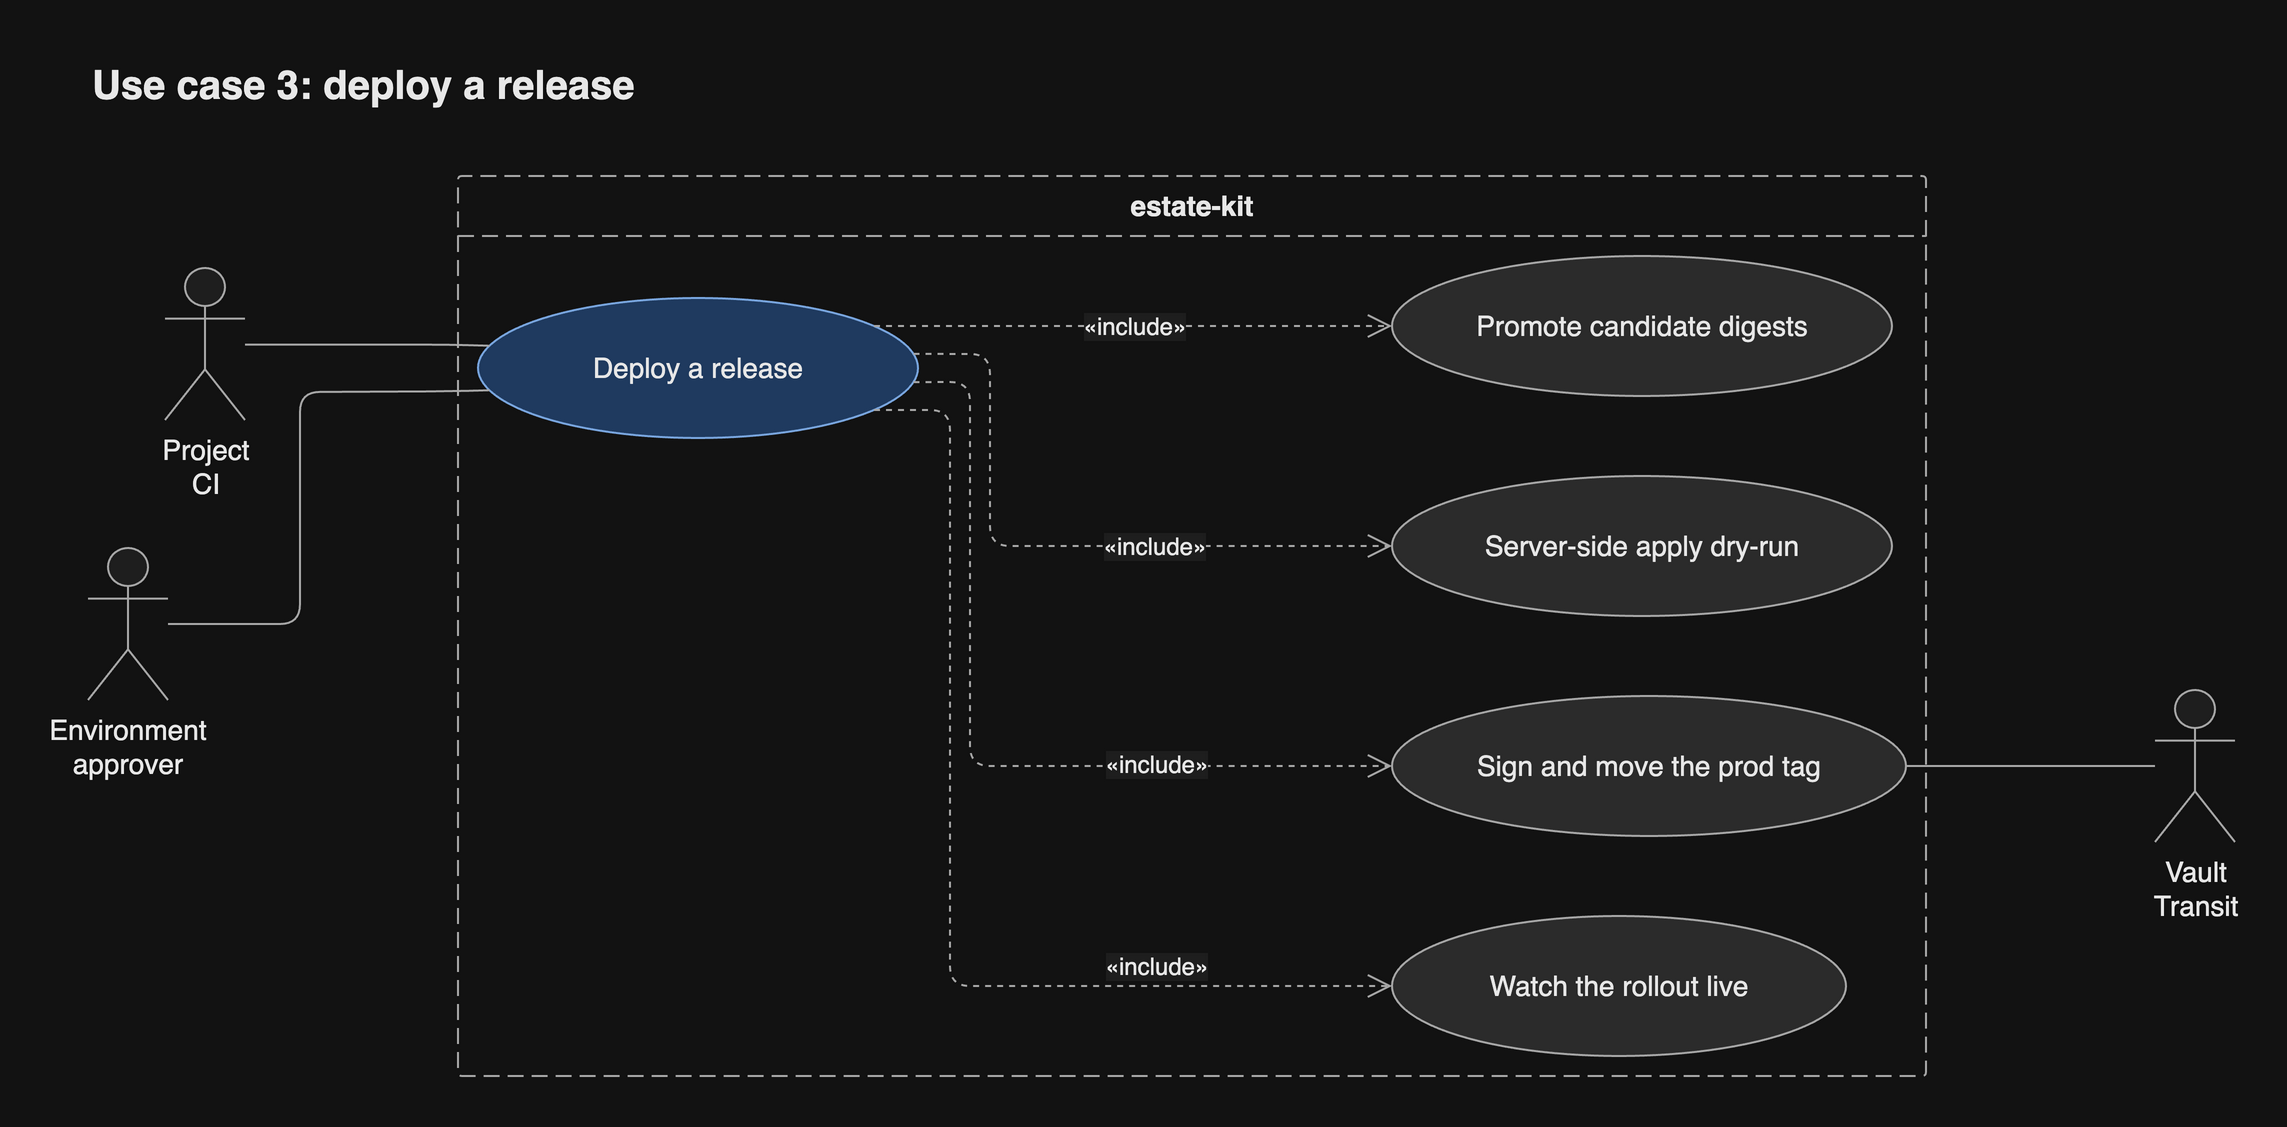

The diagram above was exported from draw.io. Its source (the exported page's mxGraphModel, read from the mxfile embedded in the PNG):
<mxGraphModel grid="0" gridSize="10" guides="1" tooltips="1" connect="1" arrows="1" fold="0" page="0" pageScale="1" pageWidth="827" pageHeight="1169" math="0" shadow="0">
  <root>
    <mxCell id="0" />
    <mxCell id="1" parent="0" />
    <mxCell id="sys" parent="1" style="swimlane;startSize=30;rounded=1;arcSize=4;absoluteArcSize=1;container=1;collapsible=0;dashed=1;dashPattern=8 4;html=1;whiteSpace=wrap;fontSize=14;fontColor=light-dark(#1a1a1a,#e8e8e8);fontStyle=1;fillColor=none;swimlaneFillColor=none;strokeColor=light-dark(#666666,#a8a8a8);fontFamily=Helvetica;" value="estate-kit" vertex="1">
      <mxGeometry height="450" width="734" x="247" y="12" as="geometry" />
    </mxCell>
    <mxCell id="uc" parent="sys" style="ellipse;html=1;whiteSpace=wrap;fontSize=14;fontColor=light-dark(#1a1a1a,#e8e8e8);fillColor=light-dark(#dae8fc,#1f3a5f);strokeColor=light-dark(#6c8ebf,#7aa7e0);fontFamily=Helvetica;" value="Deploy a release" vertex="1">
      <mxGeometry height="70" width="220" x="10" y="61" as="geometry" />
    </mxCell>
    <mxCell id="i0" parent="sys" style="ellipse;html=1;whiteSpace=wrap;fontSize=14;fontColor=light-dark(#1a1a1a,#e8e8e8);fillColor=light-dark(#f5f5f5,#2b2b2b);strokeColor=light-dark(#666666,#a8a8a8);fontFamily=Helvetica;" value="Promote candidate digests" vertex="1">
      <mxGeometry height="70" width="250" x="467" y="40" as="geometry" />
    </mxCell>
    <mxCell id="i1" parent="sys" style="ellipse;html=1;whiteSpace=wrap;fontSize=14;fontColor=light-dark(#1a1a1a,#e8e8e8);fillColor=light-dark(#f5f5f5,#2b2b2b);strokeColor=light-dark(#666666,#a8a8a8);fontFamily=Helvetica;" value="Server-side apply dry-run" vertex="1">
      <mxGeometry height="70" width="250" x="467" y="150" as="geometry" />
    </mxCell>
    <mxCell id="i2" parent="sys" style="ellipse;html=1;whiteSpace=wrap;fontSize=14;fontColor=light-dark(#1a1a1a,#e8e8e8);fillColor=light-dark(#f5f5f5,#2b2b2b);strokeColor=light-dark(#666666,#a8a8a8);fontFamily=Helvetica;" value="Sign and move the prod tag" vertex="1">
      <mxGeometry height="70" width="257" x="467" y="260" as="geometry" />
    </mxCell>
    <mxCell id="i3" parent="sys" style="ellipse;html=1;whiteSpace=wrap;fontSize=14;fontColor=light-dark(#1a1a1a,#e8e8e8);fillColor=light-dark(#f5f5f5,#2b2b2b);strokeColor=light-dark(#666666,#a8a8a8);fontFamily=Helvetica;" value="Watch the rollout live" vertex="1">
      <mxGeometry height="70" width="227" x="467" y="370" as="geometry" />
    </mxCell>
    <mxCell id="e3" edge="1" parent="sys" source="uc" style="html=1;rounded=1;fontSize=14;fontSize=12;fontColor=light-dark(#1a1a1a,#e8e8e8);strokeColor=light-dark(#666666,#a8a8a8);endArrow=open;endSize=10;dashed=1;noEdgeStyle=1;orthogonal=1;curved=0;exitX=0.9;exitY=0.2;entryX=0;entryY=0.5;fontFamily=Helvetica;labelBackgroundColor=light-dark(#ffffff,#1e1e1e);" target="i0" value="«include»">
      <mxGeometry relative="1" as="geometry">
        <mxPoint as="offset" />
        <Array as="points">
          <mxPoint x="230" y="75" />
        </Array>
      </mxGeometry>
    </mxCell>
    <mxCell id="e4" edge="1" parent="sys" source="uc" style="html=1;rounded=1;fontSize=14;fontSize=12;fontColor=light-dark(#1a1a1a,#e8e8e8);strokeColor=light-dark(#666666,#a8a8a8);endArrow=open;endSize=10;dashed=1;noEdgeStyle=1;orthogonal=1;curved=0;exitX=0.9899;exitY=0.4;entryX=0;entryY=0.5;fontFamily=Helvetica;labelBackgroundColor=light-dark(#ffffff,#1e1e1e);" target="i1" value="«include»">
      <mxGeometry relative="1" as="geometry">
        <mxPoint x="48" as="offset" />
        <Array as="points">
          <mxPoint x="266" y="89" />
          <mxPoint x="266" y="185" />
        </Array>
      </mxGeometry>
    </mxCell>
    <mxCell id="e5" edge="1" parent="sys" source="uc" style="html=1;rounded=1;fontSize=14;fontSize=12;fontColor=light-dark(#1a1a1a,#e8e8e8);strokeColor=light-dark(#666666,#a8a8a8);endArrow=open;endSize=10;dashed=1;noEdgeStyle=1;orthogonal=1;curved=0;exitX=0.9899;exitY=0.6;entryX=0;entryY=0.5;fontFamily=Helvetica;labelBackgroundColor=light-dark(#ffffff,#1e1e1e);" target="i2" value="«include»">
      <mxGeometry relative="1" as="geometry">
        <mxPoint x="92.5" y="3.5" as="offset" />
        <Array as="points">
          <mxPoint x="256" y="103" />
          <mxPoint x="256" y="295" />
        </Array>
      </mxGeometry>
    </mxCell>
    <mxCell id="e6" edge="1" parent="sys" source="uc" style="html=1;rounded=1;fontSize=14;fontSize=12;fontColor=light-dark(#1a1a1a,#e8e8e8);strokeColor=light-dark(#666666,#a8a8a8);endArrow=open;endSize=10;dashed=1;noEdgeStyle=1;orthogonal=1;curved=0;exitX=0.9;exitY=0.8;entryX=0;entryY=0.5;fontFamily=Helvetica;labelBackgroundColor=light-dark(#ffffff,#1e1e1e);" target="i3" value="«include»">
      <mxGeometry relative="1" as="geometry">
        <mxPoint x="102.5" y="41.5" as="offset" />
        <Array as="points">
          <mxPoint x="246" y="117" />
          <mxPoint x="246" y="405" />
        </Array>
      </mxGeometry>
    </mxCell>
    <mxCell id="a0" parent="1" style="shape=umlActor;verticalLabelPosition=bottom;verticalAlign=top;outlineConnect=0;html=1;whiteSpace=wrap;fontSize=14;fontColor=light-dark(#1a1a1a,#e8e8e8);fillColor=light-dark(#ffffff,#1e1e1e);strokeColor=light-dark(#666666,#a8a8a8);fontFamily=Helvetica;" value="Project CI" vertex="1">
      <mxGeometry height="76" width="40" x="100.5" y="58" as="geometry" />
    </mxCell>
    <mxCell id="a1" parent="1" style="shape=umlActor;verticalLabelPosition=bottom;verticalAlign=top;outlineConnect=0;html=1;whiteSpace=wrap;fontSize=14;fontColor=light-dark(#1a1a1a,#e8e8e8);fillColor=light-dark(#ffffff,#1e1e1e);strokeColor=light-dark(#666666,#a8a8a8);fontFamily=Helvetica;" value="Environment approver" vertex="1">
      <mxGeometry height="76" width="40" x="62" y="198" as="geometry" />
    </mxCell>
    <mxCell id="e1" edge="1" parent="1" source="a0" style="html=1;rounded=1;fontSize=14;fontSize=12;fontColor=light-dark(#1a1a1a,#e8e8e8);strokeColor=light-dark(#666666,#a8a8a8);endArrow=none;noEdgeStyle=1;orthogonal=1;curved=0;exitX=1;exitY=0.5043;entryX=0.0286;entryY=0.3333;fontFamily=Helvetica;labelBackgroundColor=light-dark(#ffffff,#1e1e1e);" target="uc" value="">
      <mxGeometry relative="1" as="geometry">
        <Array as="points">
          <mxPoint x="242" y="96.33" />
        </Array>
      </mxGeometry>
    </mxCell>
    <mxCell id="e2" edge="1" parent="1" source="a1" style="html=1;rounded=1;fontSize=14;fontSize=12;fontColor=light-dark(#1a1a1a,#e8e8e8);strokeColor=light-dark(#666666,#a8a8a8);endArrow=none;noEdgeStyle=1;orthogonal=1;curved=0;exitX=1;exitY=0.5;entryX=0.0286;entryY=0.6667;fontFamily=Helvetica;labelBackgroundColor=light-dark(#ffffff,#1e1e1e);" target="uc" value="">
      <mxGeometry relative="1" as="geometry">
        <Array as="points">
          <mxPoint x="168" y="236" />
          <mxPoint x="168" y="120" />
          <mxPoint x="242" y="119.67" />
        </Array>
      </mxGeometry>
    </mxCell>
    <mxCell id="s0" parent="1" style="shape=umlActor;verticalLabelPosition=bottom;verticalAlign=top;outlineConnect=0;html=1;whiteSpace=wrap;fontSize=14;fontColor=light-dark(#1a1a1a,#e8e8e8);fillColor=light-dark(#ffffff,#1e1e1e);strokeColor=light-dark(#666666,#a8a8a8);fontFamily=Helvetica;" value="Vault Transit" vertex="1">
      <mxGeometry height="76" width="40" x="1095.5" y="269" as="geometry" />
    </mxCell>
    <mxCell id="e7" edge="1" parent="1" source="i2" style="html=1;rounded=1;fontSize=14;fontSize=12;fontColor=light-dark(#1a1a1a,#e8e8e8);strokeColor=light-dark(#666666,#a8a8a8);endArrow=none;curved=0;exitX=1;exitY=0.5;entryX=0;entryY=0.5;edgeStyle=orthogonalEdgeStyle;fontFamily=Helvetica;labelBackgroundColor=light-dark(#ffffff,#1e1e1e);" target="s0" value="">
      <mxGeometry relative="1" as="geometry">
        <Array as="points">
          <mxPoint x="986" y="307" />
        </Array>
      </mxGeometry>
    </mxCell>
    <mxCell id="header" value="Use case 3: deploy a release" style="text;html=1;whiteSpace=wrap;align=left;verticalAlign=middle;fontSize=20;fontStyle=1;fontColor=light-dark(#1a1a1a,#e8e8e8);fontFamily=Helvetica;" vertex="1" parent="1">
      <mxGeometry x="62" y="-52" width="1073.5" height="36" as="geometry" />
    </mxCell>
  </root>
</mxGraphModel>